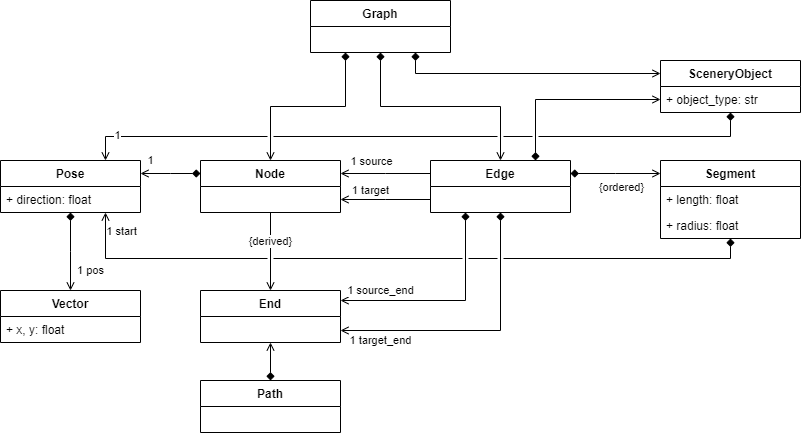

The diagram above was exported from draw.io. Its source (the exported page's mxGraphModel, read from the mxfile embedded in the PNG):
<mxGraphModel dx="1102" dy="937" grid="1" gridSize="10" guides="1" tooltips="1" connect="1" arrows="1" fold="1" page="1" pageScale="1" pageWidth="1169" pageHeight="827" math="0" shadow="0">
  <root>
    <mxCell id="0" />
    <mxCell id="1" parent="0" />
    <mxCell id="P3xOWA0JpfvApP0_7n3O-36" style="edgeStyle=orthogonalEdgeStyle;rounded=0;orthogonalLoop=1;jettySize=auto;html=1;exitX=0.25;exitY=1;exitDx=0;exitDy=0;entryX=0.5;entryY=0;entryDx=0;entryDy=0;startArrow=diamond;startFill=1;endArrow=open;endFill=0;" edge="1" parent="1" source="P3xOWA0JpfvApP0_7n3O-13" target="P3xOWA0JpfvApP0_7n3O-24">
      <mxGeometry relative="1" as="geometry" />
    </mxCell>
    <mxCell id="P3xOWA0JpfvApP0_7n3O-37" style="edgeStyle=orthogonalEdgeStyle;rounded=0;orthogonalLoop=1;jettySize=auto;html=1;exitX=0.5;exitY=1;exitDx=0;exitDy=0;entryX=0.5;entryY=0;entryDx=0;entryDy=0;startArrow=diamond;startFill=1;endArrow=open;endFill=0;" edge="1" parent="1" source="P3xOWA0JpfvApP0_7n3O-13" target="P3xOWA0JpfvApP0_7n3O-26">
      <mxGeometry relative="1" as="geometry" />
    </mxCell>
    <mxCell id="P3xOWA0JpfvApP0_7n3O-59" style="edgeStyle=orthogonalEdgeStyle;rounded=0;orthogonalLoop=1;jettySize=auto;html=1;exitX=0.75;exitY=1;exitDx=0;exitDy=0;entryX=0;entryY=0.25;entryDx=0;entryDy=0;startArrow=diamond;startFill=1;elbow=vertical;endArrow=open;endFill=0;" edge="1" parent="1" source="P3xOWA0JpfvApP0_7n3O-13" target="P3xOWA0JpfvApP0_7n3O-57">
      <mxGeometry relative="1" as="geometry" />
    </mxCell>
    <mxCell id="P3xOWA0JpfvApP0_7n3O-13" value="Graph" style="swimlane;fontStyle=1;childLayout=stackLayout;horizontal=1;startSize=26;fillColor=none;horizontalStack=0;resizeParent=1;resizeParentMax=0;resizeLast=0;collapsible=1;marginBottom=0;" vertex="1" parent="1">
      <mxGeometry x="360" y="40" width="140" height="52" as="geometry" />
    </mxCell>
    <mxCell id="P3xOWA0JpfvApP0_7n3O-38" value="" style="edgeStyle=orthogonalEdgeStyle;rounded=0;orthogonalLoop=1;jettySize=auto;html=1;exitX=0.5;exitY=1;exitDx=0;exitDy=0;entryX=0.5;entryY=0;entryDx=0;entryDy=0;endArrow=open;endFill=0;" edge="1" parent="1" source="P3xOWA0JpfvApP0_7n3O-24" target="P3xOWA0JpfvApP0_7n3O-32">
      <mxGeometry x="0.4872" y="10" relative="1" as="geometry">
        <mxPoint as="offset" />
      </mxGeometry>
    </mxCell>
    <mxCell id="P3xOWA0JpfvApP0_7n3O-63" value="{derived}" style="edgeLabel;html=1;align=center;verticalAlign=middle;resizable=0;points=[];" vertex="1" connectable="0" parent="P3xOWA0JpfvApP0_7n3O-38">
      <mxGeometry x="-0.2821" y="-1" relative="1" as="geometry">
        <mxPoint as="offset" />
      </mxGeometry>
    </mxCell>
    <mxCell id="P3xOWA0JpfvApP0_7n3O-55" value="1" style="edgeStyle=elbowEdgeStyle;rounded=0;orthogonalLoop=1;jettySize=auto;elbow=vertical;html=1;exitX=0;exitY=0.25;exitDx=0;exitDy=0;entryX=1;entryY=0.25;entryDx=0;entryDy=0;startArrow=diamond;startFill=1;endArrow=open;endFill=0;" edge="1" parent="1" source="P3xOWA0JpfvApP0_7n3O-24" target="P3xOWA0JpfvApP0_7n3O-51">
      <mxGeometry x="0.6667" y="-13" relative="1" as="geometry">
        <mxPoint as="offset" />
      </mxGeometry>
    </mxCell>
    <mxCell id="P3xOWA0JpfvApP0_7n3O-24" value="Node" style="swimlane;fontStyle=1;childLayout=stackLayout;horizontal=1;startSize=26;fillColor=none;horizontalStack=0;resizeParent=1;resizeParentMax=0;resizeLast=0;collapsible=1;marginBottom=0;" vertex="1" parent="1">
      <mxGeometry x="250" y="200" width="140" height="52" as="geometry" />
    </mxCell>
    <mxCell id="P3xOWA0JpfvApP0_7n3O-35" style="edgeStyle=elbowEdgeStyle;rounded=0;orthogonalLoop=1;jettySize=auto;html=1;exitX=1;exitY=0.25;exitDx=0;exitDy=0;elbow=vertical;startArrow=diamond;startFill=1;endArrow=open;endFill=0;" edge="1" parent="1" source="P3xOWA0JpfvApP0_7n3O-26" target="P3xOWA0JpfvApP0_7n3O-28">
      <mxGeometry relative="1" as="geometry" />
    </mxCell>
    <mxCell id="P3xOWA0JpfvApP0_7n3O-64" value="{ordered}" style="edgeLabel;html=1;align=center;verticalAlign=middle;resizable=0;points=[];" vertex="1" connectable="0" parent="P3xOWA0JpfvApP0_7n3O-35">
      <mxGeometry x="0.24" y="-1" relative="1" as="geometry">
        <mxPoint x="-6" y="12" as="offset" />
      </mxGeometry>
    </mxCell>
    <mxCell id="P3xOWA0JpfvApP0_7n3O-45" style="edgeStyle=elbowEdgeStyle;rounded=0;orthogonalLoop=1;jettySize=auto;elbow=vertical;html=1;exitX=0;exitY=0.25;exitDx=0;exitDy=0;entryX=1;entryY=0.25;entryDx=0;entryDy=0;endArrow=open;endFill=0;" edge="1" parent="1" source="P3xOWA0JpfvApP0_7n3O-26" target="P3xOWA0JpfvApP0_7n3O-24">
      <mxGeometry relative="1" as="geometry" />
    </mxCell>
    <mxCell id="P3xOWA0JpfvApP0_7n3O-46" value="1 source" style="edgeLabel;html=1;align=center;verticalAlign=middle;resizable=0;points=[];" vertex="1" connectable="0" parent="P3xOWA0JpfvApP0_7n3O-45">
      <mxGeometry x="-0.1956" y="1" relative="1" as="geometry">
        <mxPoint x="-24" y="-14" as="offset" />
      </mxGeometry>
    </mxCell>
    <mxCell id="P3xOWA0JpfvApP0_7n3O-47" value="1 target" style="edgeStyle=elbowEdgeStyle;rounded=0;orthogonalLoop=1;jettySize=auto;elbow=vertical;html=1;exitX=0;exitY=0.75;exitDx=0;exitDy=0;entryX=1;entryY=0.75;entryDx=0;entryDy=0;endArrow=open;endFill=0;" edge="1" parent="1" source="P3xOWA0JpfvApP0_7n3O-26" target="P3xOWA0JpfvApP0_7n3O-24">
      <mxGeometry x="0.3333" y="-9" relative="1" as="geometry">
        <mxPoint as="offset" />
      </mxGeometry>
    </mxCell>
    <mxCell id="P3xOWA0JpfvApP0_7n3O-58" style="edgeStyle=orthogonalEdgeStyle;rounded=0;orthogonalLoop=1;jettySize=auto;elbow=vertical;html=1;exitX=0.75;exitY=0;exitDx=0;exitDy=0;entryX=0;entryY=0.75;entryDx=0;entryDy=0;startArrow=diamond;startFill=1;endArrow=open;endFill=0;" edge="1" parent="1" source="P3xOWA0JpfvApP0_7n3O-26" target="P3xOWA0JpfvApP0_7n3O-57">
      <mxGeometry relative="1" as="geometry" />
    </mxCell>
    <mxCell id="P3xOWA0JpfvApP0_7n3O-26" value="Edge" style="swimlane;fontStyle=1;childLayout=stackLayout;horizontal=1;startSize=26;fillColor=none;horizontalStack=0;resizeParent=1;resizeParentMax=0;resizeLast=0;collapsible=1;marginBottom=0;" vertex="1" parent="1">
      <mxGeometry x="480" y="200" width="140" height="52" as="geometry" />
    </mxCell>
    <mxCell id="P3xOWA0JpfvApP0_7n3O-43" value="1 source_end" style="rounded=0;orthogonalLoop=1;jettySize=auto;html=1;edgeStyle=elbowEdgeStyle;elbow=vertical;exitX=0.25;exitY=1;exitDx=0;exitDy=0;startArrow=diamond;startFill=1;endArrow=open;endFill=0;" edge="1" parent="1" source="P3xOWA0JpfvApP0_7n3O-26" target="P3xOWA0JpfvApP0_7n3O-32">
      <mxGeometry x="0.6244" y="-10" relative="1" as="geometry">
        <Array as="points">
          <mxPoint x="435" y="340" />
        </Array>
        <mxPoint as="offset" />
      </mxGeometry>
    </mxCell>
    <mxCell id="P3xOWA0JpfvApP0_7n3O-44" value="1 target_end" style="edgeStyle=elbowEdgeStyle;rounded=0;orthogonalLoop=1;jettySize=auto;elbow=vertical;html=1;exitX=0.5;exitY=1;exitDx=0;exitDy=0;startArrow=diamond;startFill=1;endArrow=open;endFill=0;" edge="1" parent="1">
      <mxGeometry x="0.7122" y="10" relative="1" as="geometry">
        <mxPoint x="550" y="252" as="sourcePoint" />
        <mxPoint x="390" y="370" as="targetPoint" />
        <Array as="points">
          <mxPoint x="435" y="370" />
        </Array>
        <mxPoint as="offset" />
      </mxGeometry>
    </mxCell>
    <mxCell id="P3xOWA0JpfvApP0_7n3O-65" style="edgeStyle=orthogonalEdgeStyle;rounded=0;jumpStyle=gap;orthogonalLoop=1;jettySize=auto;html=1;exitX=0.5;exitY=1;exitDx=0;exitDy=0;entryX=0.75;entryY=1;entryDx=0;entryDy=0;startArrow=diamond;startFill=1;elbow=vertical;endArrow=open;endFill=0;" edge="1" parent="1" source="P3xOWA0JpfvApP0_7n3O-28" target="P3xOWA0JpfvApP0_7n3O-51">
      <mxGeometry relative="1" as="geometry" />
    </mxCell>
    <mxCell id="P3xOWA0JpfvApP0_7n3O-66" value="1 start" style="edgeLabel;html=1;align=center;verticalAlign=middle;resizable=0;points=[];" vertex="1" connectable="0" parent="P3xOWA0JpfvApP0_7n3O-65">
      <mxGeometry x="0.89" y="5" relative="1" as="geometry">
        <mxPoint x="20" y="-20" as="offset" />
      </mxGeometry>
    </mxCell>
    <mxCell id="P3xOWA0JpfvApP0_7n3O-28" value="Segment" style="swimlane;fontStyle=1;childLayout=stackLayout;horizontal=1;startSize=26;fillColor=none;horizontalStack=0;resizeParent=1;resizeParentMax=0;resizeLast=0;collapsible=1;marginBottom=0;" vertex="1" parent="1">
      <mxGeometry x="710" y="200" width="140" height="78" as="geometry" />
    </mxCell>
    <mxCell id="P3xOWA0JpfvApP0_7n3O-29" value="+ length: float" style="text;strokeColor=none;fillColor=none;align=left;verticalAlign=top;spacingLeft=4;spacingRight=4;overflow=hidden;rotatable=0;points=[[0,0.5],[1,0.5]];portConstraint=eastwest;connectable=0;allowArrows=0;" vertex="1" parent="P3xOWA0JpfvApP0_7n3O-28">
      <mxGeometry y="26" width="140" height="26" as="geometry" />
    </mxCell>
    <mxCell id="P3xOWA0JpfvApP0_7n3O-30" value="+ radius: float" style="text;strokeColor=none;fillColor=none;align=left;verticalAlign=top;spacingLeft=4;spacingRight=4;overflow=hidden;rotatable=0;points=[[0,0.5],[1,0.5]];portConstraint=eastwest;connectable=0;allowArrows=0;" vertex="1" parent="P3xOWA0JpfvApP0_7n3O-28">
      <mxGeometry y="52" width="140" height="26" as="geometry" />
    </mxCell>
    <mxCell id="P3xOWA0JpfvApP0_7n3O-32" value="End" style="swimlane;fontStyle=1;childLayout=stackLayout;horizontal=1;startSize=26;fillColor=none;horizontalStack=0;resizeParent=1;resizeParentMax=0;resizeLast=0;collapsible=1;marginBottom=0;" vertex="1" parent="1">
      <mxGeometry x="250" y="330" width="140" height="52" as="geometry" />
    </mxCell>
    <mxCell id="P3xOWA0JpfvApP0_7n3O-56" value="1 pos" style="edgeStyle=elbowEdgeStyle;rounded=0;orthogonalLoop=1;jettySize=auto;elbow=vertical;html=1;exitX=0.5;exitY=1;exitDx=0;exitDy=0;entryX=0.5;entryY=0;entryDx=0;entryDy=0;startArrow=diamond;startFill=1;endArrow=open;endFill=0;" edge="1" parent="1" source="P3xOWA0JpfvApP0_7n3O-51" target="P3xOWA0JpfvApP0_7n3O-52">
      <mxGeometry x="0.4872" y="20" relative="1" as="geometry">
        <mxPoint as="offset" />
      </mxGeometry>
    </mxCell>
    <mxCell id="P3xOWA0JpfvApP0_7n3O-51" value="Pose" style="swimlane;fontStyle=1;childLayout=stackLayout;horizontal=1;startSize=26;fillColor=none;horizontalStack=0;resizeParent=1;resizeParentMax=0;resizeLast=0;collapsible=1;marginBottom=0;" vertex="1" parent="1">
      <mxGeometry x="50" y="200" width="140" height="52" as="geometry" />
    </mxCell>
    <mxCell id="P3xOWA0JpfvApP0_7n3O-54" value="+ direction: float" style="text;strokeColor=none;fillColor=none;align=left;verticalAlign=top;spacingLeft=4;spacingRight=4;overflow=hidden;rotatable=0;points=[[0,0.5],[1,0.5]];portConstraint=eastwest;connectable=0;allowArrows=0;" vertex="1" parent="P3xOWA0JpfvApP0_7n3O-51">
      <mxGeometry y="26" width="140" height="26" as="geometry" />
    </mxCell>
    <mxCell id="P3xOWA0JpfvApP0_7n3O-52" value="Vector" style="swimlane;fontStyle=1;childLayout=stackLayout;horizontal=1;startSize=26;fillColor=none;horizontalStack=0;resizeParent=1;resizeParentMax=0;resizeLast=0;collapsible=1;marginBottom=0;" vertex="1" parent="1">
      <mxGeometry x="50" y="330" width="140" height="52" as="geometry" />
    </mxCell>
    <mxCell id="P3xOWA0JpfvApP0_7n3O-53" value="+ x, y: float" style="text;strokeColor=none;fillColor=none;align=left;verticalAlign=top;spacingLeft=4;spacingRight=4;overflow=hidden;rotatable=0;points=[[0,0.5],[1,0.5]];portConstraint=eastwest;connectable=0;allowArrows=0;" vertex="1" parent="P3xOWA0JpfvApP0_7n3O-52">
      <mxGeometry y="26" width="140" height="26" as="geometry" />
    </mxCell>
    <mxCell id="P3xOWA0JpfvApP0_7n3O-61" style="edgeStyle=orthogonalEdgeStyle;rounded=0;orthogonalLoop=1;jettySize=auto;html=1;exitX=0.5;exitY=1;exitDx=0;exitDy=0;entryX=0.75;entryY=0;entryDx=0;entryDy=0;startArrow=diamond;startFill=1;elbow=vertical;jumpStyle=gap;endArrow=open;endFill=0;" edge="1" parent="1" source="P3xOWA0JpfvApP0_7n3O-57" target="P3xOWA0JpfvApP0_7n3O-51">
      <mxGeometry relative="1" as="geometry" />
    </mxCell>
    <mxCell id="P3xOWA0JpfvApP0_7n3O-62" value="1" style="edgeLabel;html=1;align=center;verticalAlign=middle;resizable=0;points=[];" vertex="1" connectable="0" parent="P3xOWA0JpfvApP0_7n3O-61">
      <mxGeometry x="0.8966" y="-2" relative="1" as="geometry">
        <mxPoint as="offset" />
      </mxGeometry>
    </mxCell>
    <mxCell id="P3xOWA0JpfvApP0_7n3O-57" value="SceneryObject" style="swimlane;fontStyle=1;childLayout=stackLayout;horizontal=1;startSize=26;fillColor=none;horizontalStack=0;resizeParent=1;resizeParentMax=0;resizeLast=0;collapsible=1;marginBottom=0;" vertex="1" parent="1">
      <mxGeometry x="710" y="100" width="140" height="52" as="geometry" />
    </mxCell>
    <mxCell id="P3xOWA0JpfvApP0_7n3O-60" value="+ object_type: str" style="text;strokeColor=none;fillColor=none;align=left;verticalAlign=top;spacingLeft=4;spacingRight=4;overflow=hidden;rotatable=0;points=[[0,0.5],[1,0.5]];portConstraint=eastwest;connectable=0;allowArrows=0;" vertex="1" parent="P3xOWA0JpfvApP0_7n3O-57">
      <mxGeometry y="26" width="140" height="26" as="geometry" />
    </mxCell>
    <mxCell id="P3xOWA0JpfvApP0_7n3O-68" style="edgeStyle=orthogonalEdgeStyle;rounded=0;jumpStyle=gap;orthogonalLoop=1;jettySize=auto;html=1;exitX=0.5;exitY=0;exitDx=0;exitDy=0;entryX=0.5;entryY=1;entryDx=0;entryDy=0;startArrow=diamond;startFill=1;elbow=vertical;endArrow=open;endFill=0;" edge="1" parent="1" source="P3xOWA0JpfvApP0_7n3O-67" target="P3xOWA0JpfvApP0_7n3O-32">
      <mxGeometry relative="1" as="geometry" />
    </mxCell>
    <mxCell id="P3xOWA0JpfvApP0_7n3O-67" value="Path" style="swimlane;fontStyle=1;childLayout=stackLayout;horizontal=1;startSize=26;fillColor=none;horizontalStack=0;resizeParent=1;resizeParentMax=0;resizeLast=0;collapsible=1;marginBottom=0;" vertex="1" parent="1">
      <mxGeometry x="250" y="420" width="140" height="52" as="geometry" />
    </mxCell>
  </root>
</mxGraphModel>